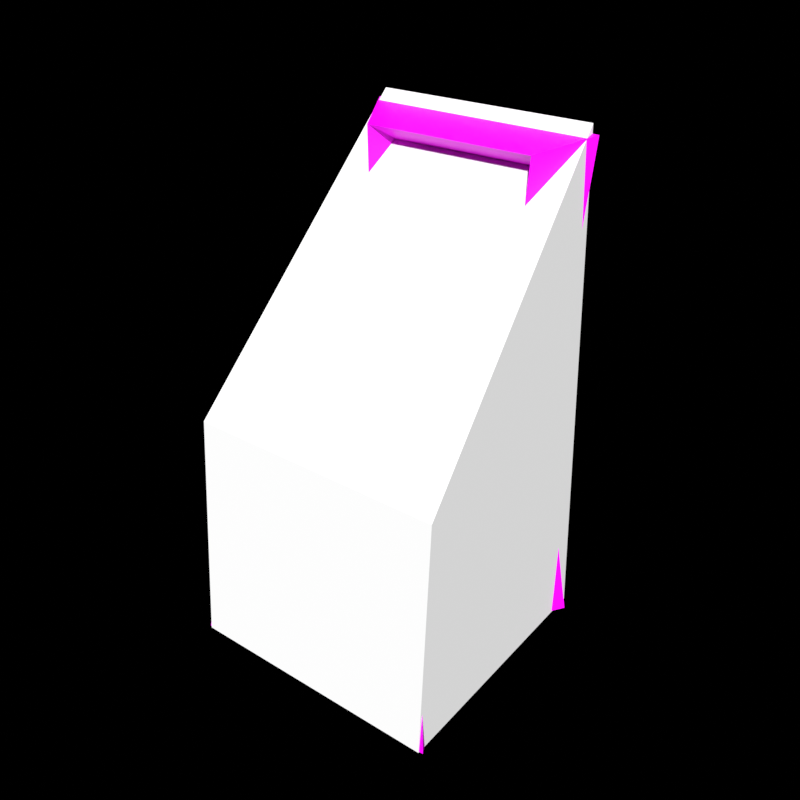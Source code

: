 # Source: sm_chair.blend  (saved by Blender 4.0.36; exported with 4.5.12 LTS)
import bpy
from mathutils import Matrix  # noqa: F401  (used for matrix-valued properties, if any)

bpy.ops.wm.read_factory_settings(use_empty=True)
scene = bpy.context.scene
scene.name = 'Scene'

# ---- collections
col_helpers = bpy.data.collections.new('Helpers'); scene.collection.children.link(col_helpers)
col_helpers.hide_render = True
col_scene = bpy.data.collections.new('Scene'); scene.collection.children.link(col_scene)

# ---- images (referenced by path relative to the original .blend; pixels are not part of the script)
import os
ASSET_DIR = os.environ.get("B2B_ASSET_DIR", "")  # directory of the original .blend (textures are referenced by path, not embedded)
HERE = os.path.dirname(os.path.abspath(__file__))  # packed textures are extracted next to this script under _unpacked/

def load_image(name, relpath, width, height, colorspace="sRGB"):
    """Load a texture the original file referenced (path relative to the .blend, or extracted next to this script)."""
    p = next((c for c in (os.path.join(HERE, relpath), os.path.join(ASSET_DIR, relpath)) if relpath and os.path.exists(c)), "")
    if p:
        img = bpy.data.images.load(p, check_existing=True)
        img.name = name
    else:  # same state as the original file: an image datablock whose file is absent (Cycles renders it pink)
        img = bpy.data.images.new(name, width, height)
        img.source = "FILE"
        img.filepath = "//" + (relpath or name)
    img.colorspace_settings.name = colorspace
    return img
img_t_wood_planks_png = load_image('t_wood_planks.png', 't_wood_planks.png', 1024, 1024, 'sRGB')

# ---- materials (node trees are filled in below, after node groups)
mat_wood_planks = bpy.data.materials.new('wood_planks')
mat_wood_planks.use_transparent_shadow = False

# ---- material node trees
mat_wood_planks.use_nodes = True; mat_wood_planks.node_tree.nodes.clear()
_N = mat_wood_planks.node_tree.nodes; _L = mat_wood_planks.node_tree.links
n0 = _N.new('ShaderNodeOutputMaterial'); n0.name = 'Material Output'; n0.location = (300, 300)
n1 = _N.new('ShaderNodeBsdfPrincipled'); n1.name = 'Principled BSDF'; n1.location = (10, 300)
n1.inputs[3].default_value = 1.45
n2 = _N.new('ShaderNodeTexImage'); n2.name = 'Image Texture'; n2.location = (-360, 300)
n2.image = img_t_wood_planks_png
_L.new(n1.outputs[0], n0.inputs[0])
_L.new(n2.outputs[0], n1.inputs[0])
n0.is_active_output = True

# ---- world
world_world = bpy.data.worlds.new('World'); scene.world = world_world
world_world.use_nodes = True; world_world.node_tree.nodes.clear()
_N = world_world.node_tree.nodes; _L = world_world.node_tree.links
n0 = _N.new('ShaderNodeOutputWorld'); n0.name = 'World Output'; n0.location = (300, 300)
n0.is_active_output = True
world_world.color = (0.05088, 0.05088, 0.05088)
world_world.use_sun_shadow = False
world_world.sun_shadow_jitter_overblur = 0.0

# ---- meshes
me_cube = bpy.data.meshes.new('Cube')
me_cube.from_pydata([(-0.416, -0.416, 0.7119), (-0.416, -0.416, 0.8106), (-0.3608, 0.416, 0.7119), (-0.3608, 0.416, 0.8106), (0.416, -0.416, 0.7119), (0.416, -0.416, 0.8106), (0.3608, 0.416, 0.7119), (0.3608, 0.416, 0.8106), (-0.2975, -0.2249, 0.7691), (-0.3655, -0.2762, 0.006977), (0.3765, -0.2762, 0.006977), (0.3065, -0.2249, 0.7691), (0.4888, -0.4707, 0.006977), (0.3979, -0.3833, 0.7691), (0.2642, -0.4707, 0.006977), (0.2151, -0.3833, 0.7691), (-0.2532, -0.4707, 0.006977), (-0.2061, -0.3833, 0.7691), (-0.4777, -0.4707, 0.006977), (-0.389, -0.3833, 0.7691), (-0.2596, 0.1799, 0.7691), (-0.3189, 0.2209, 0.006977), (-0.4312, 0.4154, 0.006977), (-0.3511, 0.3382, 0.7691), (-0.2066, 0.4154, 0.006977), (-0.1682, 0.3382, 0.7691), (0.2615, 0.1846, 0.7691), (0.3212, 0.2267, 0.006977), (0.2089, 0.4212, 0.006977), (0.1701, 0.343, 0.7691), (0.4335, 0.4212, 0.006977), (0.3529, 0.343, 0.7691), (-0.3117, 0.2159, 1.688), (-0.4214, 0.406, 1.73), (-0.2019, 0.406, 1.558), (0.3139, 0.2216, 1.688), (0.2041, 0.4116, 1.558), (0.4236, 0.4116, 1.73), (-0.2741, 0.2234, 0.9999), (-0.2184, 0.3552, 1.135), (-0.209, 0.3537, 0.9999), (0.2763, 0.229, 0.9999), (0.2112, 0.3594, 0.9999), (0.2207, 0.3579, 1.135)], [], [(0, 1, 3, 2), (2, 3, 7, 6), (6, 7, 5, 4), (4, 5, 1, 0), (2, 6, 4, 0), (7, 3, 1, 5), (18, 19, 8, 9), (16, 17, 19, 18), (10, 11, 13, 12), (9, 16, 18), (9, 8, 17, 16), (12, 13, 15, 14), (29, 26, 35, 36), (23, 20, 32, 33), (14, 15, 11, 10), (10, 12, 14), (24, 25, 20, 21), (22, 23, 25, 24), (21, 22, 24), (21, 20, 23, 22), (31, 29, 36, 37), (30, 31, 26, 27), (28, 29, 31, 30), (27, 28, 30), (27, 26, 29, 28), (25, 23, 33, 34), (20, 25, 34, 32), (26, 31, 37, 35), (32, 34, 36, 35), (34, 33, 37, 36), (33, 32, 35, 37), (38, 40, 42, 41), (40, 39, 43, 42), (39, 38, 41, 43)])
_uv = me_cube.uv_layers.new(name='UVMap')
_uv.uv.foreach_set('vector', [0.06403, 0.2917, 0.06403, 0.3295, 0.1211, 0.6487, 0.1211, 0.6109, 0.1211, 0.6109, 0.1211, 0.6487, 0.8675, 0.6487, 0.8675, 0.6109, 0.8675, 0.6109, 0.8675, 0.6487, 0.9246, 0.3295, 0.9246, 0.2917, 0.9246, 0.2917, 0.9246, 0.3295, 0.06403, 0.3295, 0.06403, 0.2917, 0.1211, 0.6109, 0.8675, 0.6109, 0.9246, 0.2917, 0.06403, 0.2917, 0.8675, 0.6487, 0.1211, 0.6487, 0.06403, 0.3295, 0.9246, 0.3295, 0.7499, 0.0001861, 0.2501, 0.092, 0.2501, 0.1866, 0.7499, 0.1163, 0.7499, 0.2325, 0.2501, 0.2811, 0.2501, 0.092, 0.7499, 0.0001861, 0.7499, 0.8837, 0.2501, 0.8113, 0.2501, 0.9059, 0.7499, 0.9998, 0.7499, 0.1163, 0.7499, 0.2325, 0.7499, 0.0001861, 0.7499, 0.1163, 0.2501, 0.1866, 0.2501, 0.2811, 0.7499, 0.2325, 0.7499, 0.9998, 0.2501, 0.9059, 0.2501, 0.7168, 0.7499, 0.7675, 0.5576, 0.3047, 0.5576, 0.199, 0.0246, 0.1384, 0.09993, 0.2653, 0.5576, 0.9072, 0.5576, 0.8015, 0.0246, 0.8616, 0.0001861, 0.9885, 0.7499, 0.7675, 0.2501, 0.7168, 0.2501, 0.8113, 0.7499, 0.8837, 0.7499, 0.8837, 0.7499, 0.9998, 0.7499, 0.7675, 0.9998, 0.7402, 0.5576, 0.6958, 0.5576, 0.8015, 0.9998, 0.87, 0.9998, 0.9998, 0.5576, 0.9072, 0.5576, 0.6958, 0.9998, 0.7402, 0.9998, 0.87, 0.9998, 0.9998, 0.9998, 0.7402, 0.9998, 0.87, 0.5576, 0.8015, 0.5576, 0.9072, 0.9998, 0.9998, 0.5576, 0.0933, 0.5576, 0.3047, 0.09993, 0.2653, 0.000186, 0.01158, 0.9998, 0.000186, 0.5576, 0.0933, 0.5576, 0.199, 0.9998, 0.13, 0.9998, 0.2598, 0.5576, 0.3047, 0.5576, 0.0933, 0.9998, 0.000186, 0.9998, 0.13, 0.9998, 0.2598, 0.9998, 0.000186, 0.9998, 0.13, 0.5576, 0.199, 0.5576, 0.3047, 0.9998, 0.2598, 0.5576, 0.6958, 0.5576, 0.9072, 0.0001861, 0.9885, 0.09993, 0.7347, 0.5576, 0.8015, 0.5576, 0.6958, 0.09993, 0.7347, 0.0246, 0.8616, 0.5576, 0.199, 0.5576, 0.0933, 0.000186, 0.01158, 0.0246, 0.1384, 0.0246, 0.8616, 0.09993, 0.7347, 0.09993, 0.2653, 0.0246, 0.1384, 0.09993, 0.7347, 0.0001861, 0.9885, 0.000186, 0.01158, 0.09993, 0.2653, 0.0001861, 0.9885, 0.0246, 0.8616, 0.0246, 0.1384, 0.000186, 0.01158, 0.2109, 0.6475, 0.2781, 0.6975, 0.7128, 0.6997, 0.7801, 0.6496, 0.2781, 0.6975, 0.2684, 0.7499, 0.7225, 0.7509, 0.7128, 0.6997, 0.2684, 0.7499, 0.2109, 0.6475, 0.7801, 0.6496, 0.7225, 0.7509])
me_cube.materials.append(mat_wood_planks)
me_cube.update()
me_cube_001 = bpy.data.meshes.new('Cube.001')
me_cube_001.from_pydata([(-0.473, -0.4721, 0.002065), (-0.473, -0.423, 0.8133), (-0.3996, 0.4721, 0.002065), (-0.3996, 0.4131, 1.761), (0.473, -0.4721, 0.002065), (0.473, -0.423, 0.8133), (0.3996, 0.4721, 0.002065), (0.3996, 0.4131, 1.761)], [], [(0, 1, 3, 2), (2, 3, 7, 6), (6, 7, 5, 4), (4, 5, 1, 0), (2, 6, 4, 0), (7, 3, 1, 5)])
_uv = me_cube_001.uv_layers.new(name='UVMap')
_uv.uv.foreach_set('vector', [0.375, 0.0, 0.625, 0.0, 0.625, 0.25, 0.375, 0.25, 0.375, 0.25, 0.625, 0.25, 0.625, 0.5, 0.375, 0.5, 0.375, 0.5, 0.625, 0.5, 0.625, 0.75, 0.375, 0.75, 0.375, 0.75, 0.625, 0.75, 0.625, 1.0, 0.375, 1.0, 0.125, 0.5, 0.375, 0.5, 0.375, 0.75, 0.125, 0.75, 0.625, 0.5, 0.875, 0.5, 0.875, 0.75, 0.625, 0.75])
me_cube_001.update()

# ---- objects
ob_chair = bpy.data.objects.new('chair', me_cube)
ob_chair_ccx = bpy.data.objects.new('chair_ccx', me_cube_001)

# ---- transforms, parenting, visibility, modifiers, constraints
ob_chair.location = (0.0, 0.0, 0.0)
ob_chair_ccx.location = (0.0, 0.0, 0.0)

# ---- collection membership
col_scene.objects.link(ob_chair)
col_scene.objects.link(ob_chair_ccx)

# ---- scene / render settings (as saved in the file)
scene.frame_start = 0; scene.frame_end = 59; scene.frame_set(0)
scene.render.engine = 'BLENDER_EEVEE_NEXT'
scene.render.image_settings.color_mode = 'RGB'
scene.render.resolution_x = 2048
scene.render.resolution_y = 2048
scene.render.fps = 30
scene.render.film_transparent = True
scene.render.use_sequencer = False
scene.cycles.samples = 256
scene.cycles.sampling_pattern = 'TABULATED_SOBOL'
scene.view_settings.view_transform = 'Standard'
scene.view_settings.exposure = 1.0
bpy.context.view_layer.update()

# ---- added for rendering (the .blend has no active camera and no usable light): camera, sun
cam_auto = bpy.data.cameras.new('AutoCamera')
cam_auto.lens = 50.0
cam_auto.sensor_width = 36.0
cam_auto.clip_end = 1000.0
ob_auto_camera = bpy.data.objects.new('AutoCamera', cam_auto)
scene.collection.objects.link(ob_auto_camera)
ob_auto_camera.location = (2.05791, -2.46289, 2.52364)
ob_auto_camera.rotation_euler = (1.09748, -7.21219e-08, 0.694738)
scene.camera = ob_auto_camera
light_auto_sun = bpy.data.lights.new('AutoSun', 'SUN')
light_auto_sun.energy = 3.0
light_auto_sun.angle = 0.0523599
ob_auto_sun = bpy.data.objects.new('AutoSun', light_auto_sun)
scene.collection.objects.link(ob_auto_sun)
ob_auto_sun.rotation_euler = (0.872665, 0.174533, 0.523599)
bpy.context.view_layer.update()
